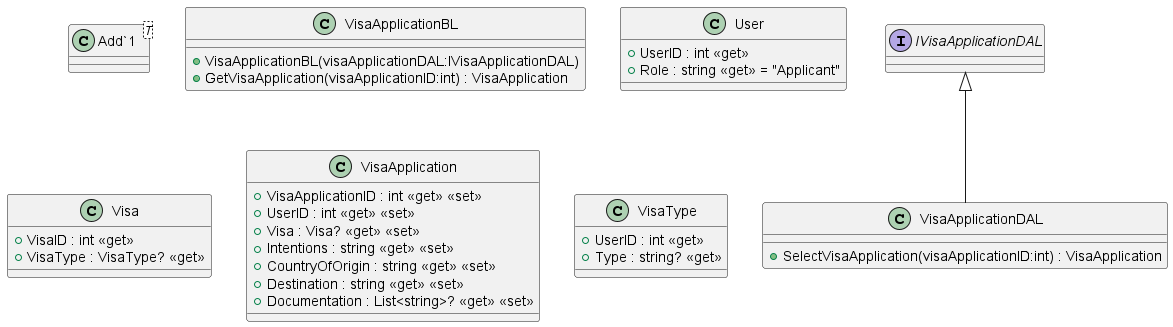

The diagram above was rendered by PlantUML. Its source (embedded in the PNG):
@startuml
class "Add`1"<T> {
}
class VisaApplicationBL {
    + VisaApplicationBL(visaApplicationDAL:IVisaApplicationDAL)
    + GetVisaApplication(visaApplicationID:int) : VisaApplication
}
interface IVisaApplicationDAL {
}
class VisaApplicationDAL {
    + SelectVisaApplication(visaApplicationID:int) : VisaApplication
}
IVisaApplicationDAL <|-- VisaApplicationDAL
class User {
    + UserID : int <<get>>
    + Role : string <<get>> = "Applicant"
}
class Visa {
    + VisaID : int <<get>>
    + VisaType : VisaType? <<get>>
}
class VisaApplication {
    + VisaApplicationID : int <<get>> <<set>>
    + UserID : int <<get>> <<set>>
    + Visa : Visa? <<get>> <<set>>
    + Intentions : string <<get>> <<set>>
    + CountryOfOrigin : string <<get>> <<set>>
    + Destination : string <<get>> <<set>>
    + Documentation : List<string>? <<get>> <<set>>
}
class VisaType {
    + UserID : int <<get>>
    + Type : string? <<get>>
}
@enduml